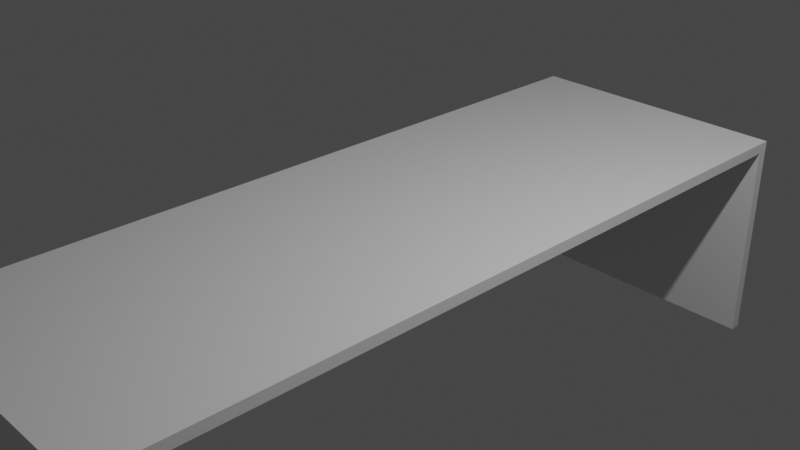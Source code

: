 # Source: table.blend  (saved by Blender 2.83.19; exported with 4.5.12 LTS)
import bpy
from mathutils import Matrix  # noqa: F401  (used for matrix-valued properties, if any)

bpy.ops.wm.read_factory_settings(use_empty=True)
scene = bpy.context.scene
scene.name = 'Scene'

# ---- collections
col_collection = bpy.data.collections.new('Collection'); scene.collection.children.link(col_collection)

# ---- materials (node trees are filled in below, after node groups)
mat_material = bpy.data.materials.new('Material')
mat_material.alpha_threshold = 0.0
mat_material.use_transparent_shadow = False
mat_material.line_color = (0.0, 0.0, 0.0, 1.0)

# ---- material node trees
mat_material.use_nodes = True; mat_material.node_tree.nodes.clear()
_N = mat_material.node_tree.nodes; _L = mat_material.node_tree.links
n0 = _N.new('ShaderNodeOutputMaterial'); n0.name = 'Material Output'; n0.location = (300, 300)
n1 = _N.new('ShaderNodeBsdfPrincipled'); n1.name = 'Principled BSDF'; n1.location = (10, 300)
n1.distribution = 'GGX'
n1.subsurface_method = 'BURLEY'
n1.inputs[2].default_value = 0.4
n1.inputs[3].default_value = 1.45
n1.inputs[27].default_value = (0.0, 0.0, 0.0, 1.0)
n1.inputs[28].default_value = 1.0
_L.new(n1.outputs[0], n0.inputs[0])
n0.is_active_output = True

# ---- world
world_world = bpy.data.worlds.new('World'); scene.world = world_world
world_world.use_nodes = True; world_world.node_tree.nodes.clear()
_N = world_world.node_tree.nodes; _L = world_world.node_tree.links
n0 = _N.new('ShaderNodeOutputWorld'); n0.name = 'World Output'; n0.location = (300, 300)
n1 = _N.new('ShaderNodeBackground'); n1.name = 'Background'; n1.location = (10, 300)
n1.inputs[0].default_value = (0.05088, 0.05088, 0.05088, 1.0)
_L.new(n1.outputs[0], n0.inputs[0])
n0.is_active_output = True
world_world.color = (0.05088, 0.05088, 0.05088)
world_world.use_sun_shadow = False
world_world.sun_shadow_jitter_overblur = 0.0

# ---- cameras
cam_camera = bpy.data.cameras.new('Camera')
cam_camera.clip_end = 100.0
cam_camera.ortho_scale = 7.314

# ---- lights
light_light = bpy.data.lights.new('Light', 'POINT')
light_light.transmission_factor = 0.0
light_light.energy = 1000.0
light_light.shadow_soft_size = 0.1
light_light.shadow_maximum_resolution = 0.006
light_light.use_absolute_resolution = True

# ---- meshes
me_cube = bpy.data.meshes.new('Cube')
me_cube.from_pydata([(1.0, 1.0, 1.0), (1.0, 1.0, -1.0), (1.0, -1.0, 1.0), (1.0, -1.0, -1.0), (-1.0, 1.0, 1.0), (-1.0, 1.0, -1.0), (-1.0, -1.0, 1.0), (-1.0, -1.0, -1.0), (-1.0, -1.034, -1.0), (-1.0, -1.034, 1.0), (1.0, -1.034, 1.0), (1.0, -1.034, -1.0), (1.0, 1.028, -1.0), (-1.0, 1.028, -1.0), (1.0, 1.028, 1.0), (-1.0, 1.028, 1.0), (-1.085, 1.0, -1.0), (-1.085, -1.0, -1.0), (-1.085, -1.0, 1.0), (-1.085, 1.0, 1.0), (-1.085, -1.034, -1.0), (-1.085, -1.034, 1.0), (-1.085, 1.028, 1.0), (-1.085, 1.028, -1.0), (-1.0, -1.034, 39.93), (-1.085, -1.034, 39.93), (1.0, -1.0, 39.93), (-1.0, -1.0, 39.93), (-1.0, 1.0, 39.93), (1.0, 1.0, 39.93), (1.0, -1.034, 39.93), (-1.0, 1.028, 39.93), (1.0, 1.028, 39.93), (-1.085, -1.0, 39.93), (-1.085, 1.0, 39.93), (-1.085, 1.028, 39.93)], [], [(0, 4, 6, 2), (7, 3, 11, 8), (13, 5, 16, 23), (5, 1, 3, 7), (1, 0, 2, 3), (1, 5, 13, 12), (11, 10, 9, 8), (2, 6, 27, 26), (3, 2, 10, 11), (7, 8, 20, 17), (13, 15, 14, 12), (0, 14, 32, 29), (0, 1, 12, 14), (8, 9, 21, 20), (17, 18, 19, 16), (18, 17, 20, 21), (16, 19, 22, 23), (15, 13, 23, 22), (5, 7, 17, 16), (6, 4, 28, 27), (10, 2, 26, 30), (21, 9, 24, 25), (26, 27, 24, 30), (28, 29, 32, 31), (27, 28, 34, 33), (24, 27, 33, 25), (28, 31, 35, 34), (14, 15, 31, 32), (22, 19, 34, 35), (4, 0, 29, 28), (18, 21, 25, 33), (15, 22, 35, 31), (9, 10, 30, 24), (19, 18, 33, 34)])
_uv = me_cube.uv_layers.new(name='UVMap')
_uv.uv.foreach_set('vector', [0.625, 0.5, 0.875, 0.5, 0.875, 0.75, 0.625, 0.75, 0.125, 0.75, 0.375, 0.75, 0.375, 0.75, 0.125, 0.75, 0.125, 0.5, 0.125, 0.5, 0.125, 0.5, 0.125, 0.5, 0.125, 0.5, 0.375, 0.5, 0.375, 0.75, 0.125, 0.75, 0.375, 0.5, 0.625, 0.5, 0.625, 0.75, 0.375, 0.75, 0.375, 0.5, 0.125, 0.5, 0.125, 0.5, 0.375, 0.5, 0.375, 0.75, 0.625, 0.75, 0.625, 1.0, 0.375, 1.0, 0.625, 0.75, 0.875, 0.75, 0.875, 0.75, 0.625, 0.75, 0.375, 0.75, 0.625, 0.75, 0.625, 0.75, 0.375, 0.75, 0.125, 0.75, 0.125, 0.75, 0.125, 0.75, 0.125, 0.75, 0.375, 0.25, 0.625, 0.25, 0.625, 0.5, 0.375, 0.5, 0.625, 0.5, 0.625, 0.5, 0.625, 0.5, 0.625, 0.5, 0.625, 0.5, 0.375, 0.5, 0.375, 0.5, 0.625, 0.5, 0.375, 1.0, 0.625, 1.0, 0.625, 1.0, 0.375, 1.0, 0.375, 0.0, 0.625, 0.0, 0.625, 0.25, 0.375, 0.25, 0.625, 0.0, 0.375, 0.0, 0.375, 0.0, 0.625, 0.0, 0.375, 0.25, 0.625, 0.25, 0.625, 0.25, 0.375, 0.25, 0.625, 0.25, 0.375, 0.25, 0.375, 0.25, 0.625, 0.25, 0.125, 0.5, 0.125, 0.75, 0.125, 0.75, 0.125, 0.5, 0.875, 0.75, 0.875, 0.5, 0.875, 0.5, 0.875, 0.75, 0.625, 0.75, 0.625, 0.75, 0.625, 0.75, 0.625, 0.75, 0.625, 1.0, 0.625, 1.0, 0.625, 1.0, 0.625, 1.0, 0.625, 0.75, 0.875, 0.75, 0.875, 0.75, 0.625, 0.75, 0.875, 0.5, 0.625, 0.5, 0.625, 0.5, 0.875, 0.5, 0.875, 0.75, 0.875, 0.5, 0.875, 0.5, 0.875, 0.75, 0.875, 0.75, 0.875, 0.75, 0.875, 0.75, 0.875, 0.75, 0.875, 0.5, 0.875, 0.5, 0.875, 0.5, 0.875, 0.5, 0.625, 0.5, 0.625, 0.25, 0.625, 0.25, 0.625, 0.5, 0.625, 0.25, 0.625, 0.25, 0.625, 0.25, 0.625, 0.25, 0.875, 0.5, 0.625, 0.5, 0.625, 0.5, 0.875, 0.5, 0.625, 0.0, 0.625, 0.0, 0.625, 0.0, 0.625, 0.0, 0.625, 0.25, 0.625, 0.25, 0.625, 0.25, 0.625, 0.25, 0.625, 1.0, 0.625, 0.75, 0.625, 0.75, 0.625, 1.0, 0.625, 0.25, 0.625, 0.0, 0.625, 0.0, 0.625, 0.25])
me_cube.materials.append(mat_material)
me_cube.use_remesh_preserve_volume = False
me_cube.use_remesh_preserve_attributes = False
me_cube.use_mirror_vertex_groups = False
me_cube.update()

# ---- objects
ob_cube = bpy.data.objects.new('Cube', me_cube)
ob_light = bpy.data.objects.new('Light', light_light)
ob_camera = bpy.data.objects.new('Camera', cam_camera)

# ---- transforms, parenting, visibility, modifiers, constraints
ob_cube.location = (0.0, 0.0, 0.0)
ob_cube.scale = (1.536, 4.317, -0.06148)
ob_cube.lock_rotations_4d = False
ob_cube.empty_display_type = 'ARROWS'
ob_cube.lineart.crease_threshold = 0.0
ob_light.location = (4.076, 1.005, 5.904)
ob_light.rotation_euler = (0.6503, 0.05522, 1.866)
ob_light.lock_rotations_4d = False
ob_light.empty_display_type = 'ARROWS'
ob_light.color = (0.0, 0.0, 0.0, 0.0)
ob_light.lineart.crease_threshold = 0.0
ob_camera.location = (7.359, -6.926, 4.958)
ob_camera.rotation_euler = (1.109, 0.0, 0.8149)
ob_camera.lock_rotations_4d = False
ob_camera.empty_display_type = 'ARROWS'
ob_camera.color = (0.0, 0.0, 0.0, 0.0)
ob_camera.display_type = 'WIRE'
ob_camera.lineart.crease_threshold = 0.0

# ---- collection membership
col_collection.objects.link(ob_cube)
col_collection.objects.link(ob_light)
col_collection.objects.link(ob_camera)

# ---- scene / render settings (as saved in the file)
scene.camera = ob_camera
scene.frame_start = 1; scene.frame_end = 250; scene.frame_set(1)
scene.render.engine = 'BLENDER_EEVEE_NEXT'
scene.cycles.use_denoising = False
scene.cycles.samples = 128
scene.cycles.sampling_pattern = 'TABULATED_SOBOL'
scene.cycles.use_adaptive_sampling = False
scene.cycles.use_light_tree = False
scene.view_settings.view_transform = 'Filmic'
bpy.context.view_layer.update()
